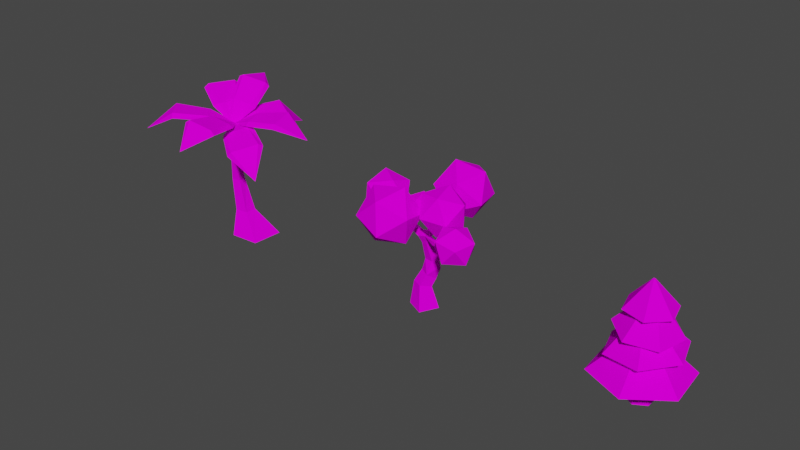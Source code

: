 # Source: tree.blend  (saved by Blender 2.91.10; exported with 4.5.12 LTS)
import bpy
from mathutils import Matrix  # noqa: F401  (used for matrix-valued properties, if any)

bpy.ops.wm.read_factory_settings(use_empty=True)
scene = bpy.context.scene
scene.name = 'Scene'

# ---- images (referenced by path relative to the original .blend; pixels are not part of the script)
import os
ASSET_DIR = os.environ.get("B2B_ASSET_DIR", "")  # directory of the original .blend (textures are referenced by path, not embedded)
HERE = os.path.dirname(os.path.abspath(__file__))  # packed textures are extracted next to this script under _unpacked/

def load_image(name, relpath, width, height, colorspace="sRGB"):
    """Load a texture the original file referenced (path relative to the .blend, or extracted next to this script)."""
    p = next((c for c in (os.path.join(HERE, relpath), os.path.join(ASSET_DIR, relpath)) if relpath and os.path.exists(c)), "")
    if p:
        img = bpy.data.images.load(p, check_existing=True)
        img.name = name
    else:  # same state as the original file: an image datablock whose file is absent (Cycles renders it pink)
        img = bpy.data.images.new(name, width, height)
        img.source = "FILE"
        img.filepath = "//" + (relpath or name)
    img.colorspace_settings.name = colorspace
    return img
img_palette01_png = load_image('palette01.png', 'palette01.png', 1024, 1024, 'sRGB')

# ---- materials (node trees are filled in below, after node groups)
mat_tree = bpy.data.materials.new('tree')
mat_tree.use_transparent_shadow = False

# ---- material node trees
mat_tree.use_nodes = True; mat_tree.node_tree.nodes.clear()
_N = mat_tree.node_tree.nodes; _L = mat_tree.node_tree.links
n0 = _N.new('ShaderNodeOutputMaterial'); n0.name = 'Material Output'; n0.location = (300, 300)
n1 = _N.new('ShaderNodeBsdfPrincipled'); n1.name = 'Principled BSDF'; n1.location = (10, 300)
n1.distribution = 'GGX'
n1.subsurface_method = 'BURLEY'
n1.inputs[2].default_value = 1.0
n1.inputs[3].default_value = 1.45
n1.inputs[13].default_value = 0.0
n1.inputs[27].default_value = (0.0, 0.0, 0.0, 1.0)
n1.inputs[28].default_value = 1.0
n2 = _N.new('ShaderNodeTexImage'); n2.name = 'Image Texture.001'; n2.location = (-456, 188)
n2.image = img_palette01_png
_L.new(n1.outputs[0], n0.inputs[0])
_L.new(n2.outputs[0], n1.inputs[0])
n0.is_active_output = True

# ---- world
world_world = bpy.data.worlds.new('World'); scene.world = world_world
world_world.use_nodes = True; world_world.node_tree.nodes.clear()
_N = world_world.node_tree.nodes; _L = world_world.node_tree.links
n0 = _N.new('ShaderNodeOutputWorld'); n0.name = 'World Output'; n0.location = (300, 300)
n1 = _N.new('ShaderNodeBackground'); n1.name = 'Background'; n1.location = (10, 300)
n1.inputs[0].default_value = (0.05088, 0.05088, 0.05088, 1.0)
_L.new(n1.outputs[0], n0.inputs[0])
n0.is_active_output = True
world_world.color = (0.05088, 0.05088, 0.05088)
world_world.use_sun_shadow = False
world_world.sun_shadow_jitter_overblur = 0.0

# ---- meshes
me_tree_1 = bpy.data.meshes.new('tree_1')
me_tree_1.from_pydata([(-0.2988, -0.1023, 0.0), (-0.09884, 0.3002, 0.0), (0.2988, 0.1032, 0.0), (0.09884, -0.3002, 0.0), (-0.9604, -0.01567, 2.268), (-0.9378, -0.0144, 2.29), (-0.948, -0.04207, 2.302), (0.5469, -0.2984, 1.707), (0.5496, -0.3801, 1.721), (0.5203, -0.3679, 1.798), (0.5176, -0.2862, 1.784), (-0.2496, -0.7931, 2.176), (-0.2514, -0.7852, 2.197), (-0.2296, -0.7804, 2.197), (1.055, -0.4822, 1.946), (1.053, -0.4783, 1.981), (1.083, -0.461, 1.981), (0.02132, 0.6683, 2.202), (0.6314, -0.1095, 2.253), (0.6638, -0.09725, 2.272), (0.6776, -0.1339, 2.272), (0.2424, 0.8932, 2.379), (0.245, 0.8639, 2.402), (0.213, 0.8741, 2.418), (-0.4595, 0.5079, 1.938), (-0.45, 0.507, 1.972), (-0.4531, 0.4716, 1.972), (-0.2607, -0.01881, 0.5098), (-0.1342, 0.2203, 0.4376), (0.1142, 0.09145, 0.4462), (-0.01231, -0.1477, 0.5184), (-0.1482, 0.1003, 0.7683), (-0.04897, 0.2934, 0.6432), (0.1658, 0.1669, 0.6185), (0.06657, -0.02615, 0.7435), (-0.7707, -0.2201, 2.071), (-0.707, -0.2078, 2.001), (-0.675, -0.1987, 2.053), (-0.6775, -0.2602, 2.062), (-0.9706, -0.04335, 2.28), (0.9165, -0.1277, 1.879), (0.853, -0.1636, 1.879), (0.8485, -0.1556, 1.952), (0.912, -0.1197, 1.952), (1.085, -0.4649, 1.946), (0.1909, -0.06553, 1.598), (0.1163, -0.1094, 1.601), (0.1447, -0.0345, 1.699), (0.5003, -0.2625, 1.693), (0.1112, -0.1522, 1.71), (0.445, -0.3329, 1.69), (0.4333, -0.3258, 1.778), (0.467, -0.2422, 1.776), (-0.4667, -0.2075, 1.912), (-0.4931, -0.124, 1.912), (-0.467, -0.1158, 1.995), (-0.4405, -0.1992, 1.995), (-0.7084, -0.2687, 2.009), (-0.6636, -0.1889, 1.983), (-0.6388, -0.1807, 2.045), (-0.3146, -0.2108, 1.924), (-0.4329, -0.2589, 1.931), (-0.3907, -0.1987, 1.97), (-0.3108, -0.1767, 2.01), (-0.2279, -0.7883, 2.176), (-0.08127, -0.1304, 1.648), (-0.1061, -0.01506, 1.648), (-0.04058, -0.0009244, 1.745), (-0.01572, -0.1162, 1.745), (-0.3249, -0.1748, 1.829), (-0.3449, -0.07465, 1.828), (-0.2896, -0.06271, 1.913), (-0.2681, -0.1625, 1.913), (0.1517, 0.03692, 1.061), (-0.04224, 0.06645, 1.061), (-0.01442, 0.2491, 1.127), (0.1795, 0.2196, 1.127), (0.106, -0.07816, 1.483), (-0.03288, -0.05701, 1.483), (-0.01296, 0.07381, 1.53), (0.1259, 0.05266, 1.53), (0.7733, -0.1157, 1.971), (0.8077, -0.02525, 2.005), (0.8333, -0.09309, 2.005), (0.6452, -0.1461, 2.253), (0.7478, -0.04783, 1.971), (0.01558, 0.527, 1.856), (0.1108, 0.4576, 1.907), (0.1062, 0.5327, 1.856), (0.02024, 0.452, 1.907), (0.01855, 0.7094, 2.172), (0.5786, -0.2622, 1.724), (0.6294, -0.3186, 1.759), (0.5838, -0.3155, 1.829), (0.5493, -0.2439, 1.802), (0.7825, -0.07245, 1.826), (0.8258, -0.1359, 1.858), (0.784, -0.1293, 1.929), (0.7406, -0.06585, 1.898), (-0.01021, 0.1006, 1.616), (0.1057, 0.09435, 1.616), (-0.01239, 0.05993, 1.725), (0.01434, 0.3768, 1.731), (0.09828, 0.04055, 1.723), (0.1108, 0.3715, 1.731), (0.1091, 0.3378, 1.821), (0.01252, 0.343, 1.821), (0.09281, 0.7226, 2.138), (0.07116, 0.6639, 2.191), (0.2104, 0.9034, 2.395), (-0.06112, 0.4146, 1.802), (-0.05406, 0.4931, 1.802), (-0.4627, 0.4724, 1.938), (-0.03282, 0.4912, 1.878), (-0.03989, 0.4127, 1.878), (0.2427, 0.2146, 0.8654), (0.1966, 0.07701, 0.8664), (0.2427, 0.2146, 0.8654), (-1.186, -0.3883, 2.577), (-1.24, -0.3924, 2.03), (-0.7528, -0.5047, 2.259), (-0.6919, -0.1788, 2.697), (-1.141, 0.135, 2.739), (-1.48, 0.003009, 2.327), (-0.7795, -0.1854, 1.812), (-0.4409, -0.0534, 2.224), (-0.681, 0.342, 2.521), (-1.168, 0.4543, 2.293), (-1.229, 0.1284, 1.854), (-0.7351, 0.3379, 1.974), (-0.6859, -0.7678, 2.818), (-0.7349, -1.24, 2.319), (-0.2106, -1.264, 2.766), (-0.01867, -0.6168, 2.904), (-0.4245, -0.1927, 2.542), (-0.8671, -0.5781, 2.181), (-0.0981, -1.382, 2.096), (0.3446, -0.9961, 2.457), (0.2124, -0.3338, 2.319), (-0.312, -0.3099, 1.872), (-0.5039, -0.9575, 1.734), (0.1633, -0.8065, 1.82), (0.9782, -0.3476, 2.003), (0.8422, -0.7812, 1.949), (0.9129, -0.614, 2.369), (1.275, -0.3346, 2.351), (1.428, -0.3291, 1.92), (1.16, -0.6051, 1.672), (1.055, -1.036, 2.264), (1.322, -0.7602, 2.513), (1.64, -0.5841, 2.235), (1.57, -0.7513, 1.815), (1.208, -1.031, 1.833), (1.504, -1.018, 2.181), (0.1709, -0.3241, 2.737), (0.4042, -0.6954, 2.392), (0.6861, -0.5132, 2.838), (0.5692, 0.02809, 2.907), (0.2151, 0.1805, 2.503), (0.1131, -0.2667, 2.185), (0.9468, -0.5726, 2.348), (1.049, -0.1255, 2.666), (0.7576, 0.3032, 2.459), (0.4757, 0.121, 2.013), (0.5926, -0.4203, 1.945), (0.991, -0.06808, 2.114), (-0.3178, 1.12, 2.521), (-0.1726, 0.4651, 2.541), (0.06504, 0.8758, 3.015), (0.2245, 1.458, 2.723), (0.08549, 1.408, 2.069), (-0.1599, 0.794, 1.956), (0.4595, 0.3994, 2.755), (0.7049, 1.013, 2.868), (0.7175, 1.342, 2.284), (0.4799, 0.9316, 1.81), (0.3204, 0.3489, 2.101), (0.8627, 0.6877, 2.303), (-0.7361, 0.3534, 2.149), (-0.5916, 0.1235, 1.936), (-0.417, 0.2363, 2.212), (-0.4894, 0.5716, 2.254), (-0.7088, 0.6659, 2.004), (-0.7719, 0.389, 1.808), (-0.2556, 0.1995, 1.908), (-0.1924, 0.4764, 2.105), (-0.3727, 0.7419, 1.977), (-0.5473, 0.6291, 1.701), (-0.4749, 0.2939, 1.659), (-0.2282, 0.512, 1.763)], [], [(116, 33, 115), (33, 32, 115), (115, 32, 76), (75, 76, 32), (0, 27, 28, 1), (60, 69, 72), (100, 79, 99), (97, 96, 41), (56, 62, 55), (100, 80, 79), (104, 111, 88), (67, 101, 66), (35, 36, 57), (67, 103, 101), (47, 100, 103), (67, 68, 103), (68, 47, 103), (77, 46, 78), (46, 65, 78), (46, 49, 65), (49, 68, 65), (68, 49, 47), (83, 43, 82), (89, 105, 87), (76, 117, 115), (111, 86, 88), (86, 113, 89), (113, 114, 89), (114, 105, 89), (114, 106, 105), (102, 111, 104), (111, 113, 86), (102, 110, 111), (110, 106, 114), (110, 102, 106), (49, 46, 50), (52, 49, 51), (35, 38, 6, 39), (37, 38, 59), (70, 67, 66), (70, 65, 69), (74, 31, 34, 73), (85, 81, 84), (18, 19, 85), (89, 87, 108), (108, 88, 107), (104, 103, 100), (105, 106, 103), (108, 22, 23, 109, 90, 17), (113, 111, 24), (26, 112, 114), (2, 29, 30, 3), (38, 37, 5, 6), (36, 4, 5, 37), (35, 39, 4, 36), (70, 54, 55, 71), (35, 57, 38), (30, 34, 31, 27), (29, 33, 34, 30), (29, 28, 32, 33), (28, 27, 31, 32), (24, 112, 26, 25), (21, 109, 23, 22), (18, 84, 20, 19), (14, 44, 16, 15), (64, 13, 12, 11), (115, 117, 76, 73, 116), (3, 0, 1, 2), (66, 79, 78, 65), (55, 62, 63, 71), (4, 39, 6, 5), (116, 73, 34, 33), (31, 74, 75, 32), (95, 82, 43, 40), (100, 47, 45, 80), (69, 53, 54, 70), (87, 105, 104, 88), (45, 46, 77, 80), (99, 79, 66, 101), (69, 60, 61, 53), (72, 71, 63, 60), (82, 95, 98, 85), (56, 53, 61, 62), (42, 43, 83, 81), (40, 41, 96, 95), (98, 97, 81, 85), (42, 81, 97, 41), (41, 40, 44, 14), (42, 41, 14, 15), (42, 15, 16, 43), (43, 16, 44, 40), (45, 48, 50, 46), (47, 52, 48, 45), (49, 52, 47), (50, 48, 7, 8), (51, 49, 50), (50, 8, 9, 51), (51, 9, 10, 52), (48, 52, 10, 7), (54, 53, 57, 58), (54, 58, 59, 55), (55, 59, 38, 56), (53, 56, 38, 57), (58, 36, 37, 59), (36, 58, 57), (60, 64, 11, 61), (61, 11, 12, 62), (63, 62, 12, 13), (60, 63, 13, 64), (67, 71, 72, 68), (70, 66, 65), (70, 71, 67), (68, 72, 69, 65), (74, 78, 79, 75), (75, 79, 80, 76), (73, 77, 78, 74), (83, 82, 19, 20), (19, 82, 85), (81, 83, 20, 84), (88, 86, 90, 107), (18, 85, 84), (108, 87, 88), (89, 17, 90, 86), (17, 89, 108), (7, 91, 92, 8), (9, 8, 92, 93), (10, 9, 93, 94), (10, 94, 91, 7), (91, 95, 96, 92), (92, 96, 97, 93), (94, 93, 97, 98), (91, 94, 98, 95), (99, 102, 104, 100), (101, 106, 102, 99), (106, 101, 103), (107, 90, 109, 21), (104, 105, 103), (107, 21, 22, 108), (110, 112, 24, 111), (114, 113, 25, 26), (112, 110, 114), (24, 25, 113), (3, 30, 27, 0), (1, 28, 29, 2), (77, 73, 76, 80), (118, 119, 120), (119, 118, 123), (118, 120, 121), (118, 121, 122), (118, 122, 123), (119, 123, 128), (120, 119, 124), (121, 120, 125), (122, 121, 126), (123, 122, 127), (119, 128, 124), (120, 124, 125), (121, 125, 126), (122, 126, 127), (123, 127, 128), (124, 128, 129), (125, 124, 129), (126, 125, 129), (127, 126, 129), (128, 127, 129), (130, 131, 132), (131, 130, 135), (130, 132, 133), (130, 133, 134), (130, 134, 135), (131, 135, 140), (132, 131, 136), (133, 132, 137), (134, 133, 138), (135, 134, 139), (131, 140, 136), (132, 136, 137), (133, 137, 138), (134, 138, 139), (135, 139, 140), (136, 140, 141), (137, 136, 141), (138, 137, 141), (139, 138, 141), (140, 139, 141), (142, 143, 144), (143, 142, 147), (142, 144, 145), (142, 145, 146), (142, 146, 147), (143, 147, 152), (144, 143, 148), (145, 144, 149), (146, 145, 150), (147, 146, 151), (143, 152, 148), (144, 148, 149), (145, 149, 150), (146, 150, 151), (147, 151, 152), (148, 152, 153), (149, 148, 153), (150, 149, 153), (151, 150, 153), (152, 151, 153), (154, 155, 156), (155, 154, 159), (154, 156, 157), (154, 157, 158), (154, 158, 159), (155, 159, 164), (156, 155, 160), (157, 156, 161), (158, 157, 162), (159, 158, 163), (155, 164, 160), (156, 160, 161), (157, 161, 162), (158, 162, 163), (159, 163, 164), (160, 164, 165), (161, 160, 165), (162, 161, 165), (163, 162, 165), (164, 163, 165), (166, 167, 168), (167, 166, 171), (166, 168, 169), (166, 169, 170), (166, 170, 171), (167, 171, 176), (168, 167, 172), (169, 168, 173), (170, 169, 174), (171, 170, 175), (167, 176, 172), (168, 172, 173), (169, 173, 174), (170, 174, 175), (171, 175, 176), (172, 176, 177), (173, 172, 177), (174, 173, 177), (175, 174, 177), (176, 175, 177), (178, 179, 180), (179, 178, 183), (178, 180, 181), (178, 181, 182), (178, 182, 183), (179, 183, 188), (180, 179, 184), (181, 180, 185), (182, 181, 186), (183, 182, 187), (179, 188, 184), (180, 184, 185), (181, 185, 186), (182, 186, 187), (183, 187, 188), (184, 188, 189), (185, 184, 189), (186, 185, 189), (187, 186, 189), (188, 187, 189)])
_uv = me_tree_1.uv_layers.new(name='UVMap')
_uv.uv.foreach_set('vector', [0.5685, 0.4373, 0.5685, 0.4373, 0.5685, 0.4373, 0.5685, 0.4373, 0.5685, 0.4373, 0.5685, 0.4373, 0.5685, 0.4373, 0.5685, 0.4373, 0.5685, 0.4373, 0.5685, 0.4373, 0.5685, 0.4373, 0.5685, 0.4373, 0.5685, 0.4373, 0.5685, 0.4373, 0.5685, 0.4373, 0.5685, 0.4373, 0.5685, 0.4373, 0.5685, 0.4373, 0.5685, 0.4373, 0.5685, 0.4373, 0.5685, 0.4373, 0.5685, 0.4373, 0.5685, 0.4373, 0.5685, 0.4373, 0.5685, 0.4373, 0.5685, 0.4373, 0.5685, 0.4373, 0.5685, 0.4373, 0.5685, 0.4373, 0.5685, 0.4373, 0.5685, 0.4373, 0.5685, 0.4373, 0.5685, 0.4373, 0.5685, 0.4373, 0.5685, 0.4373, 0.5685, 0.4373, 0.5685, 0.4373, 0.5685, 0.4373, 0.5685, 0.4373, 0.5685, 0.4373, 0.5685, 0.4373, 0.5685, 0.4373, 0.5685, 0.4373, 0.5685, 0.4373, 0.5685, 0.4373, 0.5685, 0.4373, 0.5685, 0.4373, 0.5685, 0.4373, 0.5685, 0.4373, 0.5685, 0.4373, 0.5685, 0.4373, 0.5685, 0.4373, 0.5685, 0.4373, 0.5685, 0.4373, 0.5685, 0.4373, 0.5685, 0.4373, 0.5685, 0.4373, 0.5685, 0.4373, 0.5685, 0.4373, 0.5685, 0.4373, 0.5685, 0.4373, 0.5685, 0.4373, 0.5685, 0.4373, 0.5685, 0.4373, 0.5685, 0.4373, 0.5685, 0.4373, 0.5685, 0.4373, 0.5685, 0.4373, 0.5685, 0.4373, 0.5685, 0.4373, 0.5685, 0.4373, 0.5685, 0.4373, 0.5685, 0.4373, 0.5685, 0.4373, 0.5685, 0.4373, 0.5685, 0.4373, 0.5685, 0.4373, 0.5685, 0.4373, 0.5685, 0.4373, 0.5685, 0.4373, 0.5685, 0.4373, 0.5685, 0.4373, 0.5685, 0.4373, 0.5685, 0.4373, 0.5685, 0.4373, 0.5685, 0.4373, 0.5685, 0.4373, 0.5685, 0.4373, 0.5685, 0.4373, 0.5685, 0.4373, 0.5685, 0.4373, 0.5685, 0.4373, 0.5685, 0.4373, 0.5685, 0.4373, 0.5685, 0.4373, 0.5685, 0.4373, 0.5685, 0.4373, 0.5685, 0.4373, 0.5685, 0.4373, 0.5685, 0.4373, 0.5685, 0.4373, 0.5685, 0.4373, 0.5685, 0.4373, 0.5685, 0.4373, 0.5685, 0.4373, 0.5685, 0.4373, 0.5685, 0.4373, 0.5685, 0.4373, 0.5685, 0.4373, 0.5685, 0.4373, 0.5685, 0.4373, 0.5685, 0.4373, 0.5685, 0.4373, 0.5685, 0.4373, 0.5685, 0.4373, 0.5685, 0.4373, 0.5685, 0.4373, 0.5685, 0.4373, 0.5685, 0.4373, 0.5685, 0.4373, 0.5685, 0.4373, 0.5685, 0.4373, 0.5685, 0.4373, 0.5685, 0.4373, 0.5685, 0.4373, 0.5685, 0.4373, 0.5685, 0.4373, 0.5685, 0.4373, 0.5685, 0.4373, 0.5685, 0.4373, 0.5685, 0.4373, 0.5685, 0.4373, 0.5685, 0.4373, 0.5685, 0.4373, 0.5685, 0.4373, 0.5685, 0.4373, 0.5685, 0.4373, 0.5685, 0.4373, 0.5685, 0.4373, 0.5685, 0.4373, 0.5685, 0.4373, 0.5685, 0.4373, 0.5685, 0.4373, 0.5685, 0.4373, 0.5685, 0.4373, 0.5685, 0.4373, 0.5685, 0.4373, 0.5685, 0.4373, 0.5685, 0.4373, 0.5685, 0.4373, 0.5685, 0.4373, 0.5685, 0.4373, 0.5685, 0.4373, 0.5685, 0.4373, 0.5685, 0.4373, 0.5685, 0.4373, 0.5685, 0.4373, 0.5685, 0.4373, 0.5685, 0.4373, 0.5685, 0.4373, 0.5685, 0.4373, 0.5685, 0.4373, 0.5685, 0.4373, 0.5685, 0.4373, 0.5685, 0.4373, 0.5685, 0.4373, 0.5685, 0.4373, 0.5685, 0.4373, 0.5685, 0.4373, 0.5685, 0.4373, 0.5685, 0.4373, 0.5685, 0.4373, 0.5685, 0.4373, 0.5685, 0.4373, 0.5685, 0.4373, 0.5685, 0.4373, 0.5685, 0.4373, 0.5685, 0.4373, 0.5685, 0.4373, 0.5685, 0.4373, 0.5685, 0.4373, 0.5685, 0.4373, 0.5685, 0.4373, 0.5685, 0.4373, 0.5685, 0.4373, 0.5685, 0.4373, 0.5685, 0.4373, 0.5685, 0.4373, 0.5685, 0.4373, 0.5685, 0.4373, 0.5685, 0.4373, 0.5685, 0.4373, 0.5685, 0.4373, 0.5685, 0.4373, 0.5685, 0.4373, 0.5685, 0.4373, 0.5685, 0.4373, 0.5685, 0.4373, 0.5685, 0.4373, 0.5685, 0.4373, 0.5685, 0.4373, 0.5685, 0.4373, 0.5685, 0.4373, 0.5685, 0.4373, 0.5685, 0.4373, 0.5685, 0.4373, 0.5685, 0.4373, 0.5685, 0.4373, 0.5685, 0.4373, 0.5685, 0.4373, 0.5685, 0.4373, 0.5685, 0.4373, 0.5685, 0.4373, 0.5685, 0.4373, 0.5685, 0.4373, 0.5685, 0.4373, 0.5685, 0.4373, 0.5685, 0.4373, 0.5685, 0.4373, 0.5685, 0.4373, 0.5685, 0.4373, 0.5685, 0.4373, 0.5685, 0.4373, 0.5685, 0.4373, 0.5685, 0.4373, 0.5685, 0.4373, 0.5685, 0.4373, 0.5685, 0.4373, 0.5685, 0.4373, 0.5685, 0.4373, 0.5685, 0.4373, 0.5685, 0.4373, 0.5685, 0.4373, 0.5685, 0.4373, 0.5685, 0.4373, 0.5685, 0.4373, 0.5685, 0.4373, 0.5685, 0.4373, 0.5685, 0.4373, 0.5685, 0.4373, 0.5685, 0.4373, 0.5685, 0.4373, 0.5685, 0.4373, 0.5685, 0.4373, 0.5685, 0.4373, 0.5685, 0.4373, 0.5685, 0.4373, 0.5685, 0.4373, 0.5685, 0.4373, 0.5685, 0.4373, 0.5685, 0.4373, 0.5685, 0.4373, 0.5685, 0.4373, 0.5685, 0.4373, 0.5685, 0.4373, 0.5685, 0.4373, 0.5685, 0.4373, 0.5685, 0.4373, 0.5685, 0.4373, 0.5685, 0.4373, 0.5685, 0.4373, 0.5685, 0.4373, 0.5685, 0.4373, 0.5685, 0.4373, 0.5685, 0.4373, 0.5685, 0.4373, 0.5685, 0.4373, 0.5685, 0.4373, 0.5685, 0.4373, 0.5685, 0.4373, 0.5685, 0.4373, 0.5685, 0.4373, 0.5685, 0.4373, 0.5685, 0.4373, 0.5685, 0.4373, 0.5685, 0.4373, 0.5685, 0.4373, 0.5685, 0.4373, 0.5685, 0.4373, 0.5685, 0.4373, 0.5685, 0.4373, 0.5685, 0.4373, 0.5685, 0.4373, 0.5685, 0.4373, 0.5685, 0.4373, 0.5685, 0.4373, 0.5685, 0.4373, 0.5685, 0.4373, 0.5685, 0.4373, 0.5685, 0.4373, 0.5685, 0.4373, 0.5685, 0.4373, 0.5685, 0.4373, 0.5685, 0.4373, 0.5685, 0.4373, 0.5685, 0.4373, 0.5685, 0.4373, 0.5685, 0.4373, 0.5685, 0.4373, 0.5685, 0.4373, 0.5685, 0.4373, 0.5685, 0.4373, 0.5685, 0.4373, 0.5685, 0.4373, 0.5685, 0.4373, 0.5685, 0.4373, 0.5685, 0.4373, 0.5685, 0.4373, 0.5685, 0.4373, 0.5685, 0.4373, 0.5685, 0.4373, 0.5685, 0.4373, 0.5685, 0.4373, 0.5685, 0.4373, 0.5685, 0.4373, 0.5685, 0.4373, 0.5685, 0.4373, 0.5685, 0.4373, 0.5685, 0.4373, 0.5685, 0.4373, 0.5685, 0.4373, 0.5685, 0.4373, 0.5685, 0.4373, 0.5685, 0.4373, 0.5685, 0.4373, 0.5685, 0.4373, 0.5685, 0.4373, 0.5685, 0.4373, 0.5685, 0.4373, 0.5685, 0.4373, 0.5685, 0.4373, 0.5685, 0.4373, 0.5685, 0.4373, 0.5685, 0.4373, 0.5685, 0.4373, 0.5685, 0.4373, 0.5685, 0.4373, 0.5685, 0.4373, 0.5685, 0.4373, 0.5685, 0.4373, 0.5685, 0.4373, 0.5685, 0.4373, 0.5685, 0.4373, 0.5685, 0.4373, 0.5685, 0.4373, 0.5685, 0.4373, 0.5685, 0.4373, 0.5685, 0.4373, 0.5685, 0.4373, 0.5685, 0.4373, 0.5685, 0.4373, 0.5685, 0.4373, 0.5685, 0.4373, 0.5685, 0.4373, 0.5685, 0.4373, 0.5685, 0.4373, 0.5685, 0.4373, 0.5685, 0.4373, 0.5685, 0.4373, 0.5685, 0.4373, 0.5685, 0.4373, 0.5685, 0.4373, 0.5685, 0.4373, 0.5685, 0.4373, 0.5685, 0.4373, 0.5685, 0.4373, 0.5685, 0.4373, 0.5685, 0.4373, 0.5685, 0.4373, 0.5685, 0.4373, 0.5685, 0.4373, 0.5685, 0.4373, 0.5685, 0.4373, 0.5685, 0.4373, 0.5685, 0.4373, 0.5685, 0.4373, 0.5685, 0.4373, 0.5685, 0.4373, 0.5685, 0.4373, 0.5685, 0.4373, 0.5685, 0.4373, 0.5685, 0.4373, 0.5685, 0.4373, 0.5685, 0.4373, 0.5685, 0.4373, 0.5685, 0.4373, 0.5685, 0.4373, 0.5685, 0.4373, 0.5685, 0.4373, 0.5685, 0.4373, 0.5685, 0.4373, 0.5685, 0.4373, 0.5685, 0.4373, 0.5685, 0.4373, 0.5685, 0.4373, 0.5685, 0.4373, 0.5685, 0.4373, 0.5685, 0.4373, 0.5685, 0.4373, 0.5685, 0.4373, 0.5685, 0.4373, 0.5685, 0.4373, 0.5685, 0.4373, 0.5685, 0.4373, 0.5685, 0.4373, 0.5685, 0.4373, 0.5685, 0.4373, 0.5685, 0.4373, 0.5685, 0.4373, 0.5685, 0.4373, 0.5685, 0.4373, 0.5685, 0.4373, 0.5685, 0.4373, 0.5685, 0.4373, 0.5685, 0.4373, 0.5685, 0.4373, 0.5685, 0.4373, 0.5685, 0.4373, 0.5685, 0.4373, 0.5685, 0.4373, 0.5685, 0.4373, 0.5685, 0.4373, 0.5685, 0.4373, 0.5685, 0.4373, 0.5685, 0.4373, 0.5685, 0.4373, 0.5685, 0.4373, 0.5685, 0.4373, 0.5685, 0.4373, 0.5685, 0.4373, 0.5685, 0.4373, 0.5685, 0.4373, 0.5685, 0.4373, 0.5685, 0.4373, 0.5685, 0.4373, 0.5685, 0.4373, 0.5685, 0.4373, 0.5685, 0.4373, 0.5685, 0.4373, 0.5685, 0.4373, 0.5685, 0.4373, 0.5685, 0.4373, 0.5685, 0.4373, 0.5685, 0.4373, 0.5685, 0.4373, 0.5685, 0.4373, 0.5685, 0.4373, 0.5685, 0.4373, 0.5685, 0.4373, 0.5685, 0.4373, 0.5685, 0.4373, 0.5685, 0.4373, 0.5685, 0.4373, 0.5685, 0.4373, 0.5685, 0.4373, 0.5685, 0.4373, 0.5685, 0.4373, 0.5685, 0.4373, 0.5685, 0.4373, 0.5685, 0.4373, 0.5685, 0.4373, 0.5685, 0.4373, 0.5685, 0.4373, 0.5685, 0.4373, 0.5685, 0.4373, 0.5685, 0.4373, 0.5685, 0.4373, 0.5685, 0.4373, 0.5685, 0.4373, 0.5685, 0.4373, 0.5685, 0.4373, 0.5685, 0.4373, 0.5685, 0.4373, 0.5685, 0.4373, 0.5685, 0.4373, 0.5685, 0.4373, 0.5685, 0.4373, 0.5685, 0.4373, 0.5685, 0.4373, 0.5685, 0.4373, 0.5685, 0.4373, 0.5685, 0.4373, 0.5685, 0.4373, 0.5685, 0.4373, 0.5685, 0.4373, 0.5685, 0.4373, 0.5685, 0.4373, 0.5685, 0.4373, 0.5685, 0.4373, 0.5685, 0.4373, 0.5685, 0.4373, 0.5685, 0.4373, 0.5685, 0.4373, 0.5685, 0.4373, 0.5685, 0.4373, 0.5685, 0.4373, 0.5685, 0.4373, 0.5685, 0.4373, 0.5685, 0.4373, 0.5685, 0.4373, 0.5685, 0.4373, 0.5685, 0.4373, 0.5685, 0.4373, 0.5685, 0.4373, 0.5685, 0.4373, 0.5685, 0.4373, 0.5685, 0.4373, 0.5685, 0.4373, 0.5685, 0.4373, 0.5685, 0.4373, 0.5685, 0.4373, 0.5685, 0.4373, 0.5685, 0.4373, 0.5685, 0.4373, 0.5685, 0.4373, 0.5685, 0.4373, 0.5685, 0.4373, 0.5685, 0.4373, 0.5685, 0.4373, 0.5685, 0.4373, 0.5685, 0.4373, 0.5685, 0.4373, 0.8131, 0.1889, 0.8131, 0.1889, 0.8131, 0.1889, 0.8131, 0.1889, 0.8131, 0.1889, 0.8131, 0.1889, 0.8131, 0.1889, 0.8131, 0.1889, 0.8131, 0.1889, 0.8131, 0.1889, 0.8131, 0.1889, 0.8131, 0.1889, 0.8131, 0.1889, 0.8131, 0.1889, 0.8131, 0.1889, 0.8131, 0.1889, 0.8131, 0.1889, 0.8131, 0.1889, 0.8131, 0.1889, 0.8131, 0.1889, 0.8131, 0.1889, 0.8131, 0.1889, 0.8131, 0.1889, 0.8131, 0.1889, 0.8131, 0.1889, 0.8131, 0.1889, 0.8131, 0.1889, 0.8131, 0.1889, 0.8131, 0.1889, 0.8131, 0.1889, 0.8131, 0.1889, 0.8131, 0.1889, 0.8131, 0.1889, 0.8131, 0.1889, 0.8131, 0.1889, 0.8131, 0.1889, 0.8131, 0.1889, 0.8131, 0.1889, 0.8131, 0.1889, 0.8131, 0.1889, 0.8131, 0.1889, 0.8131, 0.1889, 0.8131, 0.1889, 0.8131, 0.1889, 0.8131, 0.1889, 0.8131, 0.1889, 0.8131, 0.1889, 0.8131, 0.1889, 0.8131, 0.1889, 0.8131, 0.1889, 0.8131, 0.1889, 0.8131, 0.1889, 0.8131, 0.1889, 0.8131, 0.1889, 0.8131, 0.1889, 0.8131, 0.1889, 0.8131, 0.1889, 0.8131, 0.1889, 0.8131, 0.1889, 0.8131, 0.1889, 0.8131, 0.1889, 0.8131, 0.1889, 0.8131, 0.1889, 0.8131, 0.1889, 0.8131, 0.1889, 0.8131, 0.1889, 0.8131, 0.1889, 0.8131, 0.1889, 0.8131, 0.1889, 0.8131, 0.1889, 0.8131, 0.1889, 0.8131, 0.1889, 0.8131, 0.1889, 0.8131, 0.1889, 0.8131, 0.1889, 0.8131, 0.1889, 0.8131, 0.1889, 0.8131, 0.1889, 0.8131, 0.1889, 0.8131, 0.1889, 0.8131, 0.1889, 0.8131, 0.1889, 0.8131, 0.1889, 0.8131, 0.1889, 0.8131, 0.1889, 0.8131, 0.1889, 0.8131, 0.1889, 0.8131, 0.1889, 0.8131, 0.1889, 0.8131, 0.1889, 0.8131, 0.1889, 0.8131, 0.1889, 0.8131, 0.1889, 0.8131, 0.1889, 0.8131, 0.1889, 0.8131, 0.1889, 0.8131, 0.1889, 0.8131, 0.1889, 0.8131, 0.1889, 0.8131, 0.1889, 0.8131, 0.1889, 0.8131, 0.1889, 0.8131, 0.1889, 0.8131, 0.1889, 0.8131, 0.1889, 0.8131, 0.1889, 0.8131, 0.1889, 0.8131, 0.1889, 0.8131, 0.1889, 0.8131, 0.1889, 0.8131, 0.1889, 0.8131, 0.1889, 0.8131, 0.1889, 0.8131, 0.1889, 0.8131, 0.1889, 0.8131, 0.1889, 0.8131, 0.1889, 0.8131, 0.1889, 0.8131, 0.1889, 0.8131, 0.1889, 0.8131, 0.1889, 0.8131, 0.1889, 0.8131, 0.1889, 0.8131, 0.1889, 0.8131, 0.1889, 0.8131, 0.1889, 0.8131, 0.1889, 0.8131, 0.1889, 0.8131, 0.1889, 0.8131, 0.1889, 0.8131, 0.1889, 0.8131, 0.1889, 0.8131, 0.1889, 0.8131, 0.1889, 0.8131, 0.1889, 0.8131, 0.1889, 0.8131, 0.1889, 0.8131, 0.1889, 0.8131, 0.1889, 0.8131, 0.1889, 0.8131, 0.1889, 0.8131, 0.1889, 0.8131, 0.1889, 0.8131, 0.1889, 0.8131, 0.1889, 0.8131, 0.1889, 0.8131, 0.1889, 0.8131, 0.1889, 0.8131, 0.1889, 0.8131, 0.1889, 0.8131, 0.1889, 0.8131, 0.1889, 0.8131, 0.1889, 0.8131, 0.1889, 0.8131, 0.1889, 0.8131, 0.1889, 0.8131, 0.1889, 0.8131, 0.1889, 0.8131, 0.1889, 0.8131, 0.1889, 0.8131, 0.1889, 0.8131, 0.1889, 0.8131, 0.1889, 0.8131, 0.1889, 0.8131, 0.1889, 0.8131, 0.1889, 0.8131, 0.1889, 0.8131, 0.1889, 0.8131, 0.1889, 0.8131, 0.1889, 0.8131, 0.1889, 0.8131, 0.1889, 0.8131, 0.1889, 0.8131, 0.1889, 0.8131, 0.1889, 0.8131, 0.1889, 0.8131, 0.1889, 0.8131, 0.1889, 0.8131, 0.1889, 0.8131, 0.1889, 0.8131, 0.1889, 0.8131, 0.1889, 0.8131, 0.1889, 0.8131, 0.1889, 0.8131, 0.1889, 0.8131, 0.1889, 0.8131, 0.1889, 0.8131, 0.1889, 0.8131, 0.1889, 0.8131, 0.1889, 0.8131, 0.1889, 0.8131, 0.1889, 0.8131, 0.1889, 0.8131, 0.1889, 0.8131, 0.1889, 0.8131, 0.1889, 0.8131, 0.1889, 0.8131, 0.1889, 0.8131, 0.1889, 0.8131, 0.1889, 0.8131, 0.1889, 0.8131, 0.1889, 0.8131, 0.1889, 0.8131, 0.1889, 0.8131, 0.1889, 0.8131, 0.1889, 0.8131, 0.1889, 0.8131, 0.1889, 0.8131, 0.1889, 0.8131, 0.1889, 0.8131, 0.1889, 0.8131, 0.1889, 0.8131, 0.1889, 0.8131, 0.1889, 0.8131, 0.1889, 0.8131, 0.1889, 0.8131, 0.1889, 0.8131, 0.1889, 0.8131, 0.1889, 0.8131, 0.1889, 0.8131, 0.1889, 0.8131, 0.1889, 0.8131, 0.1889, 0.8131, 0.1889, 0.8131, 0.1889, 0.8131, 0.1889, 0.8131, 0.1889, 0.8131, 0.1889, 0.8131, 0.1889, 0.8131, 0.1889, 0.8131, 0.1889, 0.8131, 0.1889, 0.8131, 0.1889, 0.8131, 0.1889, 0.8131, 0.1889, 0.8131, 0.1889, 0.8131, 0.1889, 0.8131, 0.1889, 0.8131, 0.1889, 0.8131, 0.1889, 0.8131, 0.1889, 0.8131, 0.1889, 0.8131, 0.1889, 0.8131, 0.1889, 0.8131, 0.1889, 0.8131, 0.1889, 0.8131, 0.1889, 0.8131, 0.1889, 0.8131, 0.1889, 0.8131, 0.1889, 0.8131, 0.1889, 0.8131, 0.1889, 0.8131, 0.1889, 0.8131, 0.1889, 0.8131, 0.1889, 0.8131, 0.1889, 0.8131, 0.1889, 0.8131, 0.1889, 0.8131, 0.1889, 0.8131, 0.1889, 0.8131, 0.1889, 0.8131, 0.1889, 0.8131, 0.1889, 0.8131, 0.1889, 0.8131, 0.1889, 0.8131, 0.1889, 0.8131, 0.1889, 0.8131, 0.1889, 0.8131, 0.1889, 0.8131, 0.1889, 0.8131, 0.1889, 0.8131, 0.1889, 0.8131, 0.1889, 0.8131, 0.1889, 0.8131, 0.1889, 0.8131, 0.1889, 0.8131, 0.1889, 0.8131, 0.1889, 0.8131, 0.1889, 0.8131, 0.1889, 0.8131, 0.1889, 0.8131, 0.1889, 0.8131, 0.1889, 0.8131, 0.1889, 0.8131, 0.1889, 0.8131, 0.1889, 0.8131, 0.1889, 0.8131, 0.1889, 0.8131, 0.1889, 0.8131, 0.1889, 0.8131, 0.1889, 0.8131, 0.1889, 0.8131, 0.1889, 0.8131, 0.1889, 0.8131, 0.1889, 0.8131, 0.1889, 0.8131, 0.1889, 0.8131, 0.1889, 0.8131, 0.1889, 0.8131, 0.1889, 0.8193, 0.1889, 0.8193, 0.1889, 0.8193, 0.1889, 0.8193, 0.1889, 0.8193, 0.1889, 0.8193, 0.1889, 0.8193, 0.1889, 0.8193, 0.1889, 0.8193, 0.1889, 0.8193, 0.1889, 0.8193, 0.1889, 0.8193, 0.1889, 0.8193, 0.1889, 0.8193, 0.1889, 0.8193, 0.1889, 0.8193, 0.1889, 0.8193, 0.1889, 0.8193, 0.1889, 0.8193, 0.1889, 0.8193, 0.1889, 0.8193, 0.1889, 0.8193, 0.1889, 0.8193, 0.1889, 0.8193, 0.1889, 0.8193, 0.1889, 0.8193, 0.1889, 0.8193, 0.1889, 0.8193, 0.1889, 0.8193, 0.1889, 0.8193, 0.1889, 0.8193, 0.1889, 0.8193, 0.1889, 0.8193, 0.1889, 0.8193, 0.1889, 0.8193, 0.1889, 0.8193, 0.1889, 0.8193, 0.1889, 0.8193, 0.1889, 0.8193, 0.1889, 0.8193, 0.1889, 0.8193, 0.1889, 0.8193, 0.1889, 0.8193, 0.1889, 0.8193, 0.1889, 0.8193, 0.1889, 0.8193, 0.1889, 0.8193, 0.1889, 0.8193, 0.1889, 0.8193, 0.1889, 0.8193, 0.1889, 0.8193, 0.1889, 0.8193, 0.1889, 0.8193, 0.1889, 0.8193, 0.1889, 0.8193, 0.1889, 0.8193, 0.1889, 0.8193, 0.1889, 0.8193, 0.1889, 0.8193, 0.1889, 0.8193, 0.1889])
me_tree_1.materials.append(mat_tree)
me_tree_1.use_remesh_fix_poles = True
me_tree_1.use_remesh_preserve_attributes = False
me_tree_1.use_mirror_vertex_groups = False
me_tree_1.update()
me_tree_2 = bpy.data.meshes.new('tree_2')
me_tree_2.from_pydata([(-0.1026, 0.469, 1.936), (0.02835, -0.03003, 2.506), (0.405, 0.3318, 1.926), (0.0537, -0.03688, 2.505), (0.5356, -0.1719, 1.906), (0.06022, -0.06204, 2.504), (0.1584, -0.5385, 1.898), (0.04139, -0.08034, 2.504), (-0.3493, -0.4013, 1.909), (0.01604, -0.07349, 2.505), (-0.4798, 0.1025, 1.928), (0.00952, -0.04834, 2.506), (2.193e-05, 0.2989, 0.0), (2.193e-05, 0.211, 0.6182), (0.2589, 0.1495, 0.0), (0.1828, 0.1055, 0.6182), (0.2589, -0.1495, 0.0), (0.1828, -0.1055, 0.6182), (2.193e-05, -0.2989, 1.211e-08), (2.193e-05, -0.211, 0.6182), (-0.2588, -0.1495, -1.059e-07), (-0.1827, -0.1055, 0.6182), (-0.2588, 0.1495, 0.0), (-0.1827, 0.1055, 0.6182), (-0.1181, 0.9733, 0.5827), (-0.04613, 0.3296, 1.189), (0.8157, 0.565, 0.5827), (0.2942, 0.1807, 1.189), (0.929, -0.4479, 0.5827), (0.3354, -0.1884, 1.189), (0.1084, -1.052, 0.5827), (0.03642, -0.4087, 1.189), (-0.8254, -0.6441, 0.5827), (-0.3039, -0.2599, 1.189), (-0.9387, 0.3688, 0.5827), (-0.3452, 0.1093, 1.189), (-0.2174, 0.7493, 1.084), (-0.105, 0.2451, 1.623), (0.5758, 0.5759, 1.148), (0.1841, 0.1819, 1.646), (0.8246, -0.2004, 1.154), (0.2747, -0.101, 1.648), (0.2801, -0.8033, 1.095), (0.07633, -0.3207, 1.627), (-0.5131, -0.6299, 1.031), (-0.2127, -0.2575, 1.603), (-0.7618, 0.1464, 1.025), (-0.3034, 0.02538, 1.601), (0.1867, 0.6191, 1.484), (0.1274, 0.1863, 2.019), (0.6702, 0.156, 1.431), (0.3036, 0.01755, 2.0), (0.5106, -0.4959, 1.421), (0.2455, -0.22, 1.996), (-0.1324, -0.6847, 1.464), (0.01113, -0.2888, 2.012), (-0.6158, -0.2216, 1.518), (-0.165, -0.1201, 2.032), (-0.4563, 0.4303, 1.528), (-0.1069, 0.1175, 2.035)], [], [(0, 1, 3, 2), (2, 3, 5, 4), (4, 5, 7, 6), (6, 7, 9, 8), (3, 1, 11, 9, 7, 5), (8, 9, 11, 10), (10, 11, 1, 0), (0, 2, 4, 6, 8, 10), (12, 13, 15, 14), (14, 15, 17, 16), (16, 17, 19, 18), (18, 19, 21, 20), (15, 13, 23, 21, 19, 17), (20, 21, 23, 22), (22, 23, 13, 12), (12, 14, 16, 18, 20, 22), (24, 25, 27, 26), (26, 27, 29, 28), (28, 29, 31, 30), (30, 31, 33, 32), (27, 25, 35, 33, 31, 29), (32, 33, 35, 34), (34, 35, 25, 24), (24, 26, 28, 30, 32, 34), (36, 37, 39, 38), (38, 39, 41, 40), (40, 41, 43, 42), (42, 43, 45, 44), (39, 37, 47, 45, 43, 41), (44, 45, 47, 46), (46, 47, 37, 36), (36, 38, 40, 42, 44, 46), (48, 49, 51, 50), (50, 51, 53, 52), (52, 53, 55, 54), (54, 55, 57, 56), (51, 49, 59, 57, 55, 53), (56, 57, 59, 58), (58, 59, 49, 48), (48, 50, 52, 54, 56, 58)])
_uv = me_tree_2.uv_layers.new(name='UVMap')
_uv.uv.foreach_set('vector', [0.9527, 0.8088, 0.9527, 0.8088, 0.9527, 0.8088, 0.9527, 0.8088, 0.9527, 0.8088, 0.9527, 0.8088, 0.9527, 0.8088, 0.9527, 0.8088, 0.9527, 0.8088, 0.9527, 0.8088, 0.9527, 0.8088, 0.9527, 0.8088, 0.9527, 0.8088, 0.9527, 0.8088, 0.9527, 0.8088, 0.9527, 0.8088, 0.9527, 0.8088, 0.9527, 0.8088, 0.9527, 0.8088, 0.9527, 0.8088, 0.9527, 0.8088, 0.9527, 0.8088, 0.9527, 0.8088, 0.9527, 0.8088, 0.9527, 0.8088, 0.9527, 0.8088, 0.9527, 0.8088, 0.9527, 0.8088, 0.9527, 0.8088, 0.9527, 0.8088, 0.9527, 0.8088, 0.9527, 0.8088, 0.9527, 0.8088, 0.9527, 0.8088, 0.9527, 0.8088, 0.9527, 0.8088, 0.9341, 0.5546, 0.9341, 0.5546, 0.9341, 0.5546, 0.9341, 0.5546, 0.9341, 0.5546, 0.9341, 0.5546, 0.9341, 0.5546, 0.9341, 0.5546, 0.9341, 0.5546, 0.9341, 0.5546, 0.9341, 0.5546, 0.9341, 0.5546, 0.9341, 0.5546, 0.9341, 0.5546, 0.9341, 0.5546, 0.9341, 0.5546, 0.9341, 0.5546, 0.9341, 0.5546, 0.9341, 0.5546, 0.9341, 0.5546, 0.9341, 0.5546, 0.9341, 0.5546, 0.9341, 0.5546, 0.9341, 0.5546, 0.9341, 0.5546, 0.9341, 0.5546, 0.9341, 0.5546, 0.9341, 0.5546, 0.9341, 0.5546, 0.9341, 0.5546, 0.9341, 0.5546, 0.9341, 0.5546, 0.9341, 0.5546, 0.9341, 0.5546, 0.9341, 0.5546, 0.9341, 0.5546, 0.9527, 0.8088, 0.9527, 0.8088, 0.9527, 0.8088, 0.9527, 0.8088, 0.9527, 0.8088, 0.9527, 0.8088, 0.9527, 0.8088, 0.9527, 0.8088, 0.9527, 0.8088, 0.9527, 0.8088, 0.9527, 0.8088, 0.9527, 0.8088, 0.9527, 0.8088, 0.9527, 0.8088, 0.9527, 0.8088, 0.9527, 0.8088, 0.9527, 0.8088, 0.9527, 0.8088, 0.9527, 0.8088, 0.9527, 0.8088, 0.9527, 0.8088, 0.9527, 0.8088, 0.9527, 0.8088, 0.9527, 0.8088, 0.9527, 0.8088, 0.9527, 0.8088, 0.9527, 0.8088, 0.9527, 0.8088, 0.9527, 0.8088, 0.9527, 0.8088, 0.9527, 0.8088, 0.9527, 0.8088, 0.9527, 0.8088, 0.9527, 0.8088, 0.9527, 0.8088, 0.9527, 0.8088, 0.9527, 0.8088, 0.9527, 0.8088, 0.9527, 0.8088, 0.9527, 0.8088, 0.9527, 0.8088, 0.9527, 0.8088, 0.9527, 0.8088, 0.9527, 0.8088, 0.9527, 0.8088, 0.9527, 0.8088, 0.9527, 0.8088, 0.9527, 0.8088, 0.9527, 0.8088, 0.9527, 0.8088, 0.9527, 0.8088, 0.9527, 0.8088, 0.9527, 0.8088, 0.9527, 0.8088, 0.9527, 0.8088, 0.9527, 0.8088, 0.9527, 0.8088, 0.9527, 0.8088, 0.9527, 0.8088, 0.9527, 0.8088, 0.9527, 0.8088, 0.9527, 0.8088, 0.9527, 0.8088, 0.9527, 0.8088, 0.9527, 0.8088, 0.9527, 0.8088, 0.9527, 0.8088, 0.9527, 0.8088, 0.9527, 0.8088, 0.9527, 0.8088, 0.9527, 0.8088, 0.9527, 0.8088, 0.9527, 0.8274, 0.9527, 0.8274, 0.9527, 0.8274, 0.9527, 0.8274, 0.9527, 0.8274, 0.9527, 0.8274, 0.9527, 0.8274, 0.9527, 0.8274, 0.9527, 0.8274, 0.9527, 0.8274, 0.9527, 0.8274, 0.9527, 0.8274, 0.9527, 0.8274, 0.9527, 0.8274, 0.9527, 0.8274, 0.9527, 0.8274, 0.9527, 0.8274, 0.9527, 0.8274, 0.9527, 0.8274, 0.9527, 0.8274, 0.9527, 0.8274, 0.9527, 0.8274, 0.9527, 0.8274, 0.9527, 0.8274, 0.9527, 0.8274, 0.9527, 0.8274, 0.9527, 0.8274, 0.9527, 0.8274, 0.9527, 0.8274, 0.9527, 0.8274, 0.9527, 0.8274, 0.9527, 0.8274, 0.9527, 0.8274, 0.9527, 0.8274, 0.9527, 0.8274, 0.9527, 0.8274])
me_tree_2.materials.append(mat_tree)
me_tree_2.use_remesh_fix_poles = True
me_tree_2.use_remesh_preserve_attributes = False
me_tree_2.use_mirror_vertex_groups = False
me_tree_2.update()
me_tree_3 = bpy.data.meshes.new('tree_3')
me_tree_3.from_pydata([(-0.35, -0.395, 0.0), (0.3315, -0.3533, 0.0), (-0.35, 0.3741, 0.0), (0.3732, 0.3741, 0.0), (-0.4281, 0.1466, 0.5402), (-0.4598, -0.1546, 0.5402), (-0.1586, -0.123, 0.5402), (-0.1586, 0.1466, 0.5402), (-0.5474, 0.1028, 1.278), (-0.5853, -0.09592, 1.278), (-0.3595, -0.07937, 1.278), (-0.3866, 0.1028, 1.278), (-0.4405, -0.1068, 2.325), (-0.4405, -0.2054, 2.325), (-0.3419, -0.2054, 2.325), (-0.3419, -0.1068, 2.325), (-0.3541, -0.1156, 2.719), (-0.3541, -0.1887, 2.719), (-0.281, -0.1887, 2.719), (-0.281, -0.1156, 2.719), (-0.306, -0.188, 2.708), (-0.339, -0.06984, 2.721), (-0.3384, -0.07043, 2.728), (-0.3053, -0.1886, 2.715), (0.261, -0.3397, 2.847), (0.0768, 0.3194, 2.919), (0.2341, -0.2276, 2.919), (0.1153, 0.1973, 2.966), (-0.3225, -0.1289, 2.714), (-0.3219, -0.1295, 2.721), (1.419, 0.3711, 2.593), (0.1747, -0.01516, 2.943), (0.1703, -0.01139, 2.898), (0.9568, -0.2066, 2.907), (0.9401, -0.1234, 3.007), (0.7446, 0.5528, 2.991), (0.7785, 0.4547, 3.07), (0.8593, 0.1656, 3.038), (0.8541, 0.1701, 2.984), (-0.2959, -0.1512, 2.696), (-0.4002, -0.1111, 2.735), (-0.3976, -0.1107, 2.741), (-0.2934, -0.1508, 2.702), (0.153, 0.2136, 2.699), (-0.4283, 0.437, 2.918), (0.07146, 0.2573, 2.791), (-0.3033, 0.4013, 2.932), (-0.3481, -0.1312, 2.715), (-0.3455, -0.1307, 2.722), (0.1593, 1.503, 2.393), (-0.1159, 0.3293, 2.862), (-0.1323, 0.3263, 2.821), (0.4337, 0.8338, 2.659), (0.386, 0.8705, 2.769), (-0.2362, 1.091, 2.911), (-0.1238, 1.067, 2.961), (0.1311, 0.9685, 2.865), (0.1115, 0.9649, 2.817), (-0.3151, -0.08087, 2.715), (-0.3781, -0.1876, 2.713), (-0.3772, -0.1883, 2.72), (-0.3143, -0.08155, 2.722), (-0.5686, 0.3909, 2.999), (-0.9197, -0.2045, 2.984), (-0.6238, 0.2794, 3.056), (-0.8502, -0.1044, 3.046), (-0.3466, -0.1342, 2.714), (-0.3457, -0.1349, 2.721), (-1.902, 0.7762, 2.993), (-0.737, 0.08749, 3.051), (-0.7424, 0.09183, 3.006), (-1.128, 0.7763, 3.22), (-1.165, 0.6858, 3.308), (-1.532, 0.09018, 3.203), (-1.473, 0.1635, 3.295), (-1.319, 0.4246, 3.301), (-1.326, 0.4298, 3.247), (-0.3858, -0.08634, 2.712), (-0.298, -0.1841, 2.716), (-0.2985, -0.1842, 2.723), (-0.3862, -0.08643, 2.719), (-0.9887, -0.2157, 2.892), (-0.4993, -0.7609, 2.914), (-0.9056, -0.3134, 2.96), (-0.5901, -0.6649, 2.975), (-0.3419, -0.1352, 2.714), (-0.3424, -0.1353, 2.721), (-1.777, -1.427, 2.616), (-0.7479, -0.4891, 2.967), (-0.7449, -0.4885, 2.919), (-1.586, -0.6737, 2.973), (-1.525, -0.75, 3.072), (-1.022, -1.302, 2.999), (-1.095, -1.228, 3.092), (-1.31, -0.9891, 3.082), (-1.307, -0.9883, 3.024), (-0.4012, -0.1412, 2.725), (-0.2825, -0.124, 2.702), (-0.2811, -0.124, 2.709), (-0.3998, -0.1412, 2.732), (-0.5666, -0.6634, 2.963), (0.09547, -0.5673, 2.834), (-0.4375, -0.6464, 2.999), (-0.01065, -0.5844, 2.916), (-0.3418, -0.1326, 2.714), (-0.3405, -0.1326, 2.72), (-0.09244, -1.913, 2.668), (-0.2241, -0.6154, 2.957), (-0.2328, -0.6154, 2.913), (-0.4993, -1.357, 3.066), (-0.3911, -1.344, 3.136), (0.2637, -1.246, 2.917), (0.1897, -1.259, 3.022), (-0.1007, -1.301, 3.079), (-0.1111, -1.301, 3.026), (-0.377, -0.1784, 2.702), (-0.3086, -0.07826, 2.728), (-0.307, -0.08099, 2.734), (-0.3754, -0.1811, 2.708), (-0.09019, -0.7076, 2.632), (0.2912, -0.1492, 2.776), (-0.008776, -0.6317, 2.712), (0.2371, -0.2717, 2.805), (-0.3428, -0.1283, 2.715), (-0.3412, -0.131, 2.721), (1.123, -0.946, 2.001), (0.1142, -0.4517, 2.759), (0.1039, -0.4341, 2.717), (0.4714, -1.109, 2.449), (0.5443, -1.067, 2.55), (0.9109, -0.4657, 2.615), (0.8788, -0.5773, 2.676), (0.7115, -0.8222, 2.613), (0.6992, -0.8011, 2.564), (-0.2992, -0.1092, 2.702), (-0.3973, -0.1541, 2.73), (-0.3948, -0.156, 2.736), (-0.2967, -0.1111, 2.707), (-0.1244, 0.3252, 2.982), (-0.6715, 0.07482, 3.143), (-0.2002, 0.2646, 3.058), (-0.5529, 0.1032, 3.162), (-0.3482, -0.1317, 2.716), (-0.3457, -0.1336, 2.722), (-0.7972, 1.292, 3.403), (-0.3765, 0.1839, 3.11), (-0.3927, 0.196, 3.074), (-0.2154, 0.8622, 3.325), (-0.2588, 0.8038, 3.418), (-0.8458, 0.5738, 3.51), (-0.7386, 0.5842, 3.559), (-0.4987, 0.694, 3.488), (-0.518, 0.7085, 3.445)], [], [(0, 2, 3, 1), (5, 6, 10, 9), (3, 2, 4, 7), (0, 1, 6, 5), (1, 3, 7, 6), (2, 0, 5, 4), (10, 11, 15, 14), (6, 7, 11, 10), (4, 5, 9, 8), (7, 4, 8, 11), (15, 12, 16, 19), (8, 9, 13, 12), (11, 8, 12, 15), (9, 10, 14, 13), (16, 17, 18, 19), (13, 14, 18, 17), (14, 15, 19, 18), (12, 13, 17, 16), (38, 35, 30), (37, 30, 36), (25, 21, 22, 27), (33, 30, 34), (28, 20, 23, 29), (20, 24, 26, 23), (35, 25, 27, 36), (29, 31, 27, 22), (28, 21, 25, 32), (20, 28, 32, 24), (23, 26, 31, 29), (21, 28, 29, 22), (34, 30, 37), (33, 38, 30), (24, 32, 38, 33), (26, 34, 37, 31), (30, 35, 36), (24, 33, 34, 26), (31, 37, 36, 27), (32, 25, 35, 38), (57, 54, 49), (56, 49, 55), (44, 40, 41, 46), (52, 49, 53), (47, 39, 42, 48), (39, 43, 45, 42), (54, 44, 46, 55), (48, 50, 46, 41), (47, 40, 44, 51), (39, 47, 51, 43), (42, 45, 50, 48), (40, 47, 48, 41), (53, 49, 56), (52, 57, 49), (43, 51, 57, 52), (45, 53, 56, 50), (49, 54, 55), (43, 52, 53, 45), (50, 56, 55, 46), (51, 44, 54, 57), (76, 73, 68), (75, 68, 74), (63, 59, 60, 65), (71, 68, 72), (66, 58, 61, 67), (58, 62, 64, 61), (73, 63, 65, 74), (67, 69, 65, 60), (66, 59, 63, 70), (58, 66, 70, 62), (61, 64, 69, 67), (59, 66, 67, 60), (72, 68, 75), (71, 76, 68), (62, 70, 76, 71), (64, 72, 75, 69), (68, 73, 74), (62, 71, 72, 64), (69, 75, 74, 65), (70, 63, 73, 76), (95, 92, 87), (94, 87, 93), (82, 78, 79, 84), (90, 87, 91), (85, 77, 80, 86), (77, 81, 83, 80), (92, 82, 84, 93), (86, 88, 84, 79), (85, 78, 82, 89), (77, 85, 89, 81), (80, 83, 88, 86), (78, 85, 86, 79), (91, 87, 94), (90, 95, 87), (81, 89, 95, 90), (83, 91, 94, 88), (87, 92, 93), (81, 90, 91, 83), (88, 94, 93, 84), (89, 82, 92, 95), (114, 111, 106), (113, 106, 112), (101, 97, 98, 103), (109, 106, 110), (104, 96, 99, 105), (96, 100, 102, 99), (111, 101, 103, 112), (105, 107, 103, 98), (104, 97, 101, 108), (96, 104, 108, 100), (99, 102, 107, 105), (97, 104, 105, 98), (110, 106, 113), (109, 114, 106), (100, 108, 114, 109), (102, 110, 113, 107), (106, 111, 112), (100, 109, 110, 102), (107, 113, 112, 103), (108, 101, 111, 114), (133, 130, 125), (132, 125, 131), (120, 116, 117, 122), (128, 125, 129), (123, 115, 118, 124), (115, 119, 121, 118), (130, 120, 122, 131), (124, 126, 122, 117), (123, 116, 120, 127), (115, 123, 127, 119), (118, 121, 126, 124), (116, 123, 124, 117), (129, 125, 132), (128, 133, 125), (119, 127, 133, 128), (121, 129, 132, 126), (125, 130, 131), (119, 128, 129, 121), (126, 132, 131, 122), (127, 120, 130, 133), (152, 149, 144), (151, 144, 150), (139, 135, 136, 141), (147, 144, 148), (142, 134, 137, 143), (134, 138, 140, 137), (149, 139, 141, 150), (143, 145, 141, 136), (142, 135, 139, 146), (134, 142, 146, 138), (137, 140, 145, 143), (135, 142, 143, 136), (148, 144, 151), (147, 152, 144), (138, 146, 152, 147), (140, 148, 151, 145), (144, 149, 150), (138, 147, 148, 140), (145, 151, 150, 141), (146, 139, 149, 152)])
_uv = me_tree_3.uv_layers.new(name='UVMap')
_uv.uv.foreach_set('vector', [0.5502, 0.4453, 0.5502, 0.4453, 0.5502, 0.4453, 0.5502, 0.4453, 0.5502, 0.4453, 0.5502, 0.4453, 0.5502, 0.4453, 0.5502, 0.4453, 0.5502, 0.4453, 0.5502, 0.4453, 0.5502, 0.4453, 0.5502, 0.4453, 0.5502, 0.4453, 0.5502, 0.4453, 0.5502, 0.4453, 0.5502, 0.4453, 0.5502, 0.4453, 0.5502, 0.4453, 0.5502, 0.4453, 0.5502, 0.4453, 0.5502, 0.4453, 0.5502, 0.4453, 0.5502, 0.4453, 0.5502, 0.4453, 0.5502, 0.4453, 0.5502, 0.4453, 0.5502, 0.4453, 0.5502, 0.4453, 0.5502, 0.4453, 0.5502, 0.4453, 0.5502, 0.4453, 0.5502, 0.4453, 0.5502, 0.4453, 0.5502, 0.4453, 0.5502, 0.4453, 0.5502, 0.4453, 0.5502, 0.4453, 0.5502, 0.4453, 0.5502, 0.4453, 0.5502, 0.4453, 0.5502, 0.4453, 0.5502, 0.4453, 0.5502, 0.4453, 0.5502, 0.4453, 0.5502, 0.4453, 0.5502, 0.4453, 0.5502, 0.4453, 0.5502, 0.4453, 0.5502, 0.4453, 0.5502, 0.4453, 0.5502, 0.4453, 0.5502, 0.4453, 0.5502, 0.4453, 0.5502, 0.4453, 0.5502, 0.4453, 0.5502, 0.4453, 0.5502, 0.4453, 0.5502, 0.4453, 0.5502, 0.4453, 0.5502, 0.4453, 0.5502, 0.4453, 0.5502, 0.4453, 0.5502, 0.4453, 0.5502, 0.4453, 0.5502, 0.4453, 0.5502, 0.4453, 0.5502, 0.4453, 0.5502, 0.4453, 0.5502, 0.4453, 0.5502, 0.4453, 0.5502, 0.4453, 0.5502, 0.4453, 0.6904, 0.1714, 0.6904, 0.1714, 0.6904, 0.1714, 0.6904, 0.1714, 0.6904, 0.1714, 0.6904, 0.1714, 0.6904, 0.1714, 0.6904, 0.1714, 0.6904, 0.1714, 0.6904, 0.1714, 0.6904, 0.1714, 0.6904, 0.1714, 0.6904, 0.1714, 0.6904, 0.1714, 0.6904, 0.1714, 0.6904, 0.1714, 0.6904, 0.1714, 0.6904, 0.1714, 0.6904, 0.1714, 0.6904, 0.1714, 0.6904, 0.1714, 0.6904, 0.1714, 0.6904, 0.1714, 0.6904, 0.1714, 0.6904, 0.1714, 0.6904, 0.1714, 0.6904, 0.1714, 0.6904, 0.1714, 0.6904, 0.1714, 0.6904, 0.1714, 0.6904, 0.1714, 0.6904, 0.1714, 0.6904, 0.1714, 0.6904, 0.1714, 0.6904, 0.1714, 0.6904, 0.1714, 0.6904, 0.1714, 0.6904, 0.1714, 0.6904, 0.1714, 0.6904, 0.1714, 0.6904, 0.1714, 0.6904, 0.1714, 0.6904, 0.1714, 0.6904, 0.1714, 0.6904, 0.1714, 0.6904, 0.1714, 0.6904, 0.1714, 0.6904, 0.1714, 0.6904, 0.1714, 0.6904, 0.1714, 0.6904, 0.1714, 0.6904, 0.1714, 0.6904, 0.1714, 0.6904, 0.1714, 0.6904, 0.1714, 0.6904, 0.1714, 0.6904, 0.1714, 0.6904, 0.1714, 0.6904, 0.1714, 0.6904, 0.1714, 0.6904, 0.1714, 0.6904, 0.1714, 0.6904, 0.1714, 0.6904, 0.1714, 0.6904, 0.1714, 0.6904, 0.1714, 0.6904, 0.1714, 0.6904, 0.1714, 0.6904, 0.1714, 0.6904, 0.1714, 0.6904, 0.1714, 0.6904, 0.1714, 0.6904, 0.1714, 0.6904, 0.1714, 0.6904, 0.1714, 0.6904, 0.1714, 0.6904, 0.1714, 0.6904, 0.1714, 0.6904, 0.1714, 0.6904, 0.1714, 0.6904, 0.1714, 0.6904, 0.1714, 0.6904, 0.1714, 0.6904, 0.1714, 0.6904, 0.1714, 0.6904, 0.1714, 0.6904, 0.1714, 0.6904, 0.1714, 0.6904, 0.1714, 0.6904, 0.1714, 0.6904, 0.1714, 0.6904, 0.1714, 0.6904, 0.1714, 0.6904, 0.1714, 0.6904, 0.1714, 0.6904, 0.1714, 0.6904, 0.1714, 0.6904, 0.1714, 0.6904, 0.1714, 0.6904, 0.1714, 0.6904, 0.1714, 0.6904, 0.1714, 0.6904, 0.1714, 0.6904, 0.1714, 0.6904, 0.1714, 0.6904, 0.1714, 0.6904, 0.1714, 0.6904, 0.1714, 0.6904, 0.1714, 0.6904, 0.1714, 0.6904, 0.1714, 0.6904, 0.1714, 0.6904, 0.1714, 0.6904, 0.1714, 0.6904, 0.1714, 0.6904, 0.1714, 0.6904, 0.1714, 0.6904, 0.1714, 0.6904, 0.1714, 0.6904, 0.1714, 0.6904, 0.1714, 0.6904, 0.1714, 0.6904, 0.1714, 0.6904, 0.1714, 0.6904, 0.1714, 0.6904, 0.1714, 0.6904, 0.1714, 0.6904, 0.1714, 0.6904, 0.1714, 0.6904, 0.1714, 0.6904, 0.1714, 0.6904, 0.1714, 0.6904, 0.1714, 0.6904, 0.1714, 0.6904, 0.1714, 0.6904, 0.1714, 0.6904, 0.1714, 0.6904, 0.1714, 0.6904, 0.1714, 0.6904, 0.1714, 0.6904, 0.1714, 0.6904, 0.1714, 0.6904, 0.1714, 0.6904, 0.1714, 0.6904, 0.1714, 0.6904, 0.1714, 0.6904, 0.1714, 0.6904, 0.1714, 0.6904, 0.1714, 0.6904, 0.1714, 0.6904, 0.1714, 0.6904, 0.1714, 0.6904, 0.1714, 0.6904, 0.1714, 0.6904, 0.1714, 0.6904, 0.1714, 0.6904, 0.1714, 0.6904, 0.1714, 0.6904, 0.1714, 0.6904, 0.1714, 0.6904, 0.1714, 0.6904, 0.1714, 0.6904, 0.1714, 0.6904, 0.1714, 0.6904, 0.1714, 0.6904, 0.1714, 0.6904, 0.1714, 0.6904, 0.1714, 0.6904, 0.1714, 0.6904, 0.1714, 0.6904, 0.1714, 0.6904, 0.1714, 0.6904, 0.1714, 0.6904, 0.1714, 0.6904, 0.1714, 0.6904, 0.1714, 0.6904, 0.1714, 0.6904, 0.1714, 0.6904, 0.1714, 0.6904, 0.1714, 0.6904, 0.1714, 0.6904, 0.1714, 0.6904, 0.1714, 0.6904, 0.1714, 0.6904, 0.1714, 0.6904, 0.1714, 0.6904, 0.1714, 0.6904, 0.1714, 0.6904, 0.1714, 0.6904, 0.1714, 0.6904, 0.1714, 0.6904, 0.1714, 0.6904, 0.1714, 0.6904, 0.1714, 0.6904, 0.1714, 0.6904, 0.1714, 0.6904, 0.1714, 0.6904, 0.1714, 0.6904, 0.1714, 0.6904, 0.1714, 0.6904, 0.1714, 0.6904, 0.1714, 0.6904, 0.1714, 0.6904, 0.1714, 0.6904, 0.1714, 0.6904, 0.1714, 0.6904, 0.1714, 0.6904, 0.1714, 0.6904, 0.1714, 0.6904, 0.1714, 0.6904, 0.1714, 0.6904, 0.1714, 0.6904, 0.1714, 0.6904, 0.1714, 0.6904, 0.1714, 0.6904, 0.1714, 0.6904, 0.1714, 0.6904, 0.1714, 0.6904, 0.1714, 0.6904, 0.1714, 0.6904, 0.1714, 0.6904, 0.1714, 0.6904, 0.1714, 0.6904, 0.1714, 0.6904, 0.1714, 0.6904, 0.1714, 0.6904, 0.1714, 0.6904, 0.1714, 0.6904, 0.1714, 0.6904, 0.1714, 0.6904, 0.1714, 0.6904, 0.1714, 0.6904, 0.1714, 0.6904, 0.1714, 0.6904, 0.1714, 0.6904, 0.1714, 0.6904, 0.1714, 0.6904, 0.1714, 0.6904, 0.1714, 0.6904, 0.1714, 0.6904, 0.1714, 0.6904, 0.1714, 0.6904, 0.1714, 0.6904, 0.1714, 0.6904, 0.1714, 0.6904, 0.1714, 0.6904, 0.1714, 0.6904, 0.1714, 0.6904, 0.1714, 0.6904, 0.1714, 0.6904, 0.1714, 0.6904, 0.1714, 0.6904, 0.1714, 0.6904, 0.1714, 0.6904, 0.1714, 0.6904, 0.1714, 0.6904, 0.1714, 0.6904, 0.1714, 0.6904, 0.1714, 0.6904, 0.1714, 0.6904, 0.1714, 0.6904, 0.1714, 0.6904, 0.1714, 0.6904, 0.1714, 0.6904, 0.1714, 0.6904, 0.1714, 0.6904, 0.1714, 0.6904, 0.1714, 0.6904, 0.1714, 0.6904, 0.1714, 0.6904, 0.1714, 0.6904, 0.1714, 0.6904, 0.1714, 0.6904, 0.1714, 0.6904, 0.1714, 0.6904, 0.1714, 0.6904, 0.1714, 0.6904, 0.1714, 0.6904, 0.1714, 0.6904, 0.1714, 0.6904, 0.1714, 0.6904, 0.1714, 0.6904, 0.1714, 0.6904, 0.1714, 0.6904, 0.1714, 0.6904, 0.1714, 0.6904, 0.1714, 0.6904, 0.1714, 0.6904, 0.1714, 0.6904, 0.1714, 0.6904, 0.1714, 0.6904, 0.1714, 0.6904, 0.1714, 0.6904, 0.1714, 0.6904, 0.1714, 0.6904, 0.1714, 0.6904, 0.1714, 0.6904, 0.1714, 0.6904, 0.1714, 0.6904, 0.1714, 0.6904, 0.1714, 0.6904, 0.1714, 0.6904, 0.1714, 0.6904, 0.1714, 0.6904, 0.1714, 0.6904, 0.1714, 0.6904, 0.1714, 0.6904, 0.1714, 0.6904, 0.1714, 0.6904, 0.1714, 0.6904, 0.1714, 0.6904, 0.1714, 0.6904, 0.1714, 0.6904, 0.1714, 0.6904, 0.1714, 0.6904, 0.1714, 0.6904, 0.1714, 0.6904, 0.1714, 0.6904, 0.1714, 0.6904, 0.1714, 0.6904, 0.1714, 0.6904, 0.1714, 0.6904, 0.1714, 0.6904, 0.1714, 0.6904, 0.1714, 0.6904, 0.1714, 0.6904, 0.1714, 0.6904, 0.1714, 0.6904, 0.1714, 0.6904, 0.1714, 0.6904, 0.1714, 0.6904, 0.1714, 0.6904, 0.1714, 0.6904, 0.1714, 0.6904, 0.1714, 0.6904, 0.1714, 0.6904, 0.1714, 0.6904, 0.1714, 0.6904, 0.1714, 0.6904, 0.1714, 0.6904, 0.1714, 0.6904, 0.1714, 0.6904, 0.1714, 0.6904, 0.1714, 0.6904, 0.1714, 0.6904, 0.1714, 0.6904, 0.1714, 0.6904, 0.1714, 0.6904, 0.1714, 0.6904, 0.1714, 0.6904, 0.1714, 0.6904, 0.1714, 0.6904, 0.1714, 0.6904, 0.1714, 0.6904, 0.1714, 0.6904, 0.1714, 0.6904, 0.1714, 0.6904, 0.1714, 0.6904, 0.1714, 0.6904, 0.1714, 0.6904, 0.1714, 0.6904, 0.1714, 0.6904, 0.1714, 0.6904, 0.1714, 0.6904, 0.1714, 0.6904, 0.1714, 0.6904, 0.1714, 0.6904, 0.1714, 0.6904, 0.1714, 0.6904, 0.1714, 0.6904, 0.1714, 0.6904, 0.1714, 0.6904, 0.1714, 0.6904, 0.1714, 0.6904, 0.1714, 0.6904, 0.1714, 0.6904, 0.1714, 0.6904, 0.1714, 0.6904, 0.1714, 0.6904, 0.1714, 0.6904, 0.1714, 0.6904, 0.1714, 0.6904, 0.1714, 0.6904, 0.1714, 0.6904, 0.1714, 0.6904, 0.1714, 0.6904, 0.1714, 0.6904, 0.1714, 0.6904, 0.1714, 0.6904, 0.1714, 0.6904, 0.1714, 0.6904, 0.1714, 0.6904, 0.1714, 0.6904, 0.1714, 0.6904, 0.1714, 0.6904, 0.1714, 0.6904, 0.1714, 0.6904, 0.1714, 0.6904, 0.1714, 0.6904, 0.1714, 0.6904, 0.1714, 0.6904, 0.1714, 0.6904, 0.1714, 0.6904, 0.1714, 0.6904, 0.1714, 0.6904, 0.1714, 0.6904, 0.1714, 0.6904, 0.1714, 0.6904, 0.1714, 0.6904, 0.1714, 0.6904, 0.1714, 0.6904, 0.1714, 0.6904, 0.1714, 0.6904, 0.1714, 0.6904, 0.1714, 0.6904, 0.1714, 0.6904, 0.1714, 0.6904, 0.1714, 0.6904, 0.1714, 0.6904, 0.1714, 0.6904, 0.1714, 0.6904, 0.1714, 0.6904, 0.1714, 0.6904, 0.1714, 0.6904, 0.1714, 0.6904, 0.1714, 0.6904, 0.1714, 0.6904, 0.1714, 0.6904, 0.1714, 0.6904, 0.1714, 0.6904, 0.1714, 0.6904, 0.1714, 0.6904, 0.1714, 0.6904, 0.1714, 0.6904, 0.1714, 0.6904, 0.1714, 0.6904, 0.1714, 0.6904, 0.1714, 0.6904, 0.1714, 0.6904, 0.1714, 0.6904, 0.1714, 0.6904, 0.1714, 0.6904, 0.1714, 0.6904, 0.1714, 0.6904, 0.1714, 0.6904, 0.1714, 0.6904, 0.1714, 0.6904, 0.1714, 0.6904, 0.1714, 0.6904, 0.1714, 0.6904, 0.1714, 0.6904, 0.1714, 0.6904, 0.1714, 0.6904, 0.1714, 0.6904, 0.1714, 0.6904, 0.1714, 0.6904, 0.1714, 0.6904, 0.1714, 0.6904, 0.1714, 0.6904, 0.1714, 0.6904, 0.1714, 0.6904, 0.1714, 0.6904, 0.1714, 0.6904, 0.1714, 0.6904, 0.1714, 0.6904, 0.1714, 0.6904, 0.1714, 0.6904, 0.1714, 0.6904, 0.1714, 0.6904, 0.1714, 0.6904, 0.1714, 0.6904, 0.1714, 0.6904, 0.1714, 0.6904, 0.1714, 0.6904, 0.1714, 0.6904, 0.1714, 0.6904, 0.1714, 0.6904, 0.1714, 0.6904, 0.1714, 0.6904, 0.1714, 0.6904, 0.1714, 0.6904, 0.1714, 0.6904, 0.1714, 0.6904, 0.1714, 0.6904, 0.1714, 0.6904, 0.1714, 0.6904, 0.1714, 0.6904, 0.1714, 0.6904, 0.1714, 0.6904, 0.1714, 0.6904, 0.1714, 0.6904, 0.1714, 0.6904, 0.1714, 0.6904, 0.1714, 0.6904, 0.1714, 0.6904, 0.1714, 0.6904, 0.1714, 0.6904, 0.1714, 0.6904, 0.1714, 0.6904, 0.1714, 0.6904, 0.1714, 0.6904, 0.1714, 0.6904, 0.1714, 0.6904, 0.1714, 0.6904, 0.1714, 0.6904, 0.1714, 0.6904, 0.1714, 0.6904, 0.1714, 0.6904, 0.1714, 0.6904, 0.1714, 0.6904, 0.1714, 0.6904, 0.1714, 0.6904, 0.1714, 0.6904, 0.1714, 0.6904, 0.1714, 0.6904, 0.1714, 0.6904, 0.1714, 0.6904, 0.1714])
me_tree_3.materials.append(mat_tree)
me_tree_3.use_remesh_fix_poles = True
me_tree_3.use_remesh_preserve_attributes = False
me_tree_3.use_mirror_vertex_groups = False
me_tree_3.update()

# ---- objects
ob_tree_1 = bpy.data.objects.new('tree_1', me_tree_1)
ob_tree_2 = bpy.data.objects.new('tree_2', me_tree_2)
ob_tree_3 = bpy.data.objects.new('tree_3', me_tree_3)

# ---- transforms, parenting, visibility, modifiers, constraints
ob_tree_1.location = (5.0, 0.0, 0.0)
ob_tree_1.lineart.crease_threshold = 0.0
ob_tree_2.location = (10.0, 0.0, 0.0)
ob_tree_2.lineart.crease_threshold = 0.0
ob_tree_3.location = (0.0, 0.0, 0.0)
ob_tree_3.lineart.crease_threshold = 0.0

# ---- collection membership
scene.collection.objects.link(ob_tree_1)
scene.collection.objects.link(ob_tree_2)
scene.collection.objects.link(ob_tree_3)

# ---- scene / render settings (as saved in the file)
scene.frame_start = 1; scene.frame_end = 100; scene.frame_set(1)
scene.render.engine = 'BLENDER_EEVEE_NEXT'
scene.cycles.use_denoising = False
scene.cycles.samples = 128
scene.cycles.sampling_pattern = 'TABULATED_SOBOL'
scene.cycles.use_adaptive_sampling = False
scene.cycles.use_light_tree = False
scene.view_settings.view_transform = 'Filmic'
bpy.context.view_layer.update()

# ---- added for rendering (the .blend has no active camera and no usable light): camera, sun
cam_auto = bpy.data.cameras.new('AutoCamera')
cam_auto.lens = 50.0
cam_auto.sensor_width = 36.0
cam_auto.clip_end = 1000.0
ob_auto_camera = bpy.data.objects.new('AutoCamera', cam_auto)
scene.collection.objects.link(ob_auto_camera)
ob_auto_camera.location = (17.2323, -15.4676, 11.9548)
ob_auto_camera.rotation_euler = (1.09748, -7.21219e-08, 0.694738)
scene.camera = ob_auto_camera
light_auto_sun = bpy.data.lights.new('AutoSun', 'SUN')
light_auto_sun.energy = 3.0
light_auto_sun.angle = 0.0523599
ob_auto_sun = bpy.data.objects.new('AutoSun', light_auto_sun)
scene.collection.objects.link(ob_auto_sun)
ob_auto_sun.rotation_euler = (0.872665, 0.174533, 0.523599)
bpy.context.view_layer.update()
